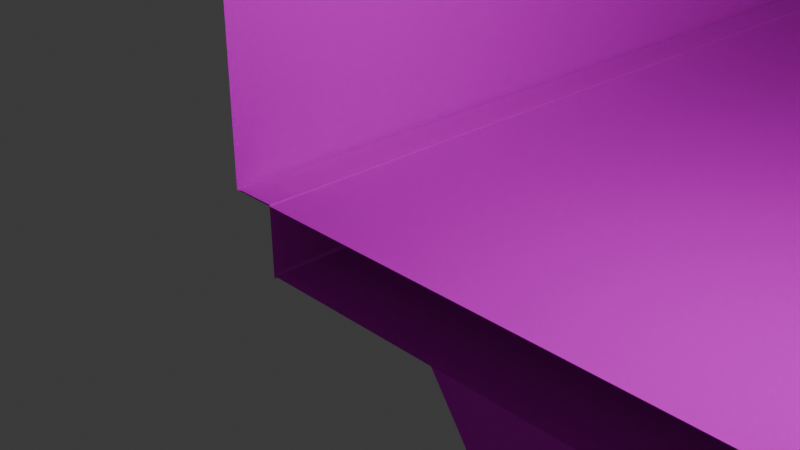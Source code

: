 # Source: jobanwall.blend  (saved by Blender 4.0.36; exported with 4.5.12 LTS)
import bpy
from mathutils import Matrix  # noqa: F401  (used for matrix-valued properties, if any)

bpy.ops.wm.read_factory_settings(use_empty=True)
scene = bpy.context.scene
scene.name = 'Scene'

# ---- collections
col_collection = bpy.data.collections.new('Collection'); scene.collection.children.link(col_collection)

# ---- images (referenced by path relative to the original .blend; pixels are not part of the script)
import os
ASSET_DIR = os.environ.get("B2B_ASSET_DIR", "")  # directory of the original .blend (textures are referenced by path, not embedded)
HERE = os.path.dirname(os.path.abspath(__file__))  # packed textures are extracted next to this script under _unpacked/

def load_image(name, relpath, width, height, colorspace="sRGB"):
    """Load a texture the original file referenced (path relative to the .blend, or extracted next to this script)."""
    p = next((c for c in (os.path.join(HERE, relpath), os.path.join(ASSET_DIR, relpath)) if relpath and os.path.exists(c)), "")
    if p:
        img = bpy.data.images.load(p, check_existing=True)
        img.name = name
    else:  # same state as the original file: an image datablock whose file is absent (Cycles renders it pink)
        img = bpy.data.images.new(name, width, height)
        img.source = "FILE"
        img.filepath = "//" + (relpath or name)
    img.colorspace_settings.name = colorspace
    return img
img_tx04_png_002 = load_image('TX04.png.002', 'TX04.png', 1024, 1024, 'sRGB')
img_tx_png = load_image('TX.png', 'TX.png', 1024, 1024, 'sRGB')
img_joban_png = load_image('joban.png', 'joban.png', 1024, 1024, 'sRGB')
img_tx2_jpg = load_image('TX2.jpg', 'TX2.jpg', 1024, 1024, 'sRGB')

# ---- materials (node trees are filled in below, after node groups)
mat_txmaterial_001 = bpy.data.materials.new('TXMaterial.001')
mat_txmaterial_001.diffuse_color = (1.0, 1.0, 1.0, 1.0)
mat_txmaterial_001.specular_color = (0.0, 0.0, 0.0)
mat_txmaterial_001.specular_intensity = 0.0
mat_txmaterial_002 = bpy.data.materials.new('TXMaterial.002')
mat_txmaterial_002.diffuse_color = (1.0, 1.0, 1.0, 1.0)
mat_txmaterial_002.specular_color = (0.0, 0.0, 0.0)
mat_txmaterial_002.specular_intensity = 0.0
mat_txmaterial_003 = bpy.data.materials.new('TXMaterial.003')
mat_txmaterial_003.diffuse_color = (1.0, 1.0, 1.0, 1.0)
mat_txmaterial_003.specular_color = (0.0, 0.0, 0.0)
mat_txmaterial_003.specular_intensity = 0.0
mat_txmaterial = bpy.data.materials.new('TXMaterial')
mat_txmaterial.diffuse_color = (1.0, 1.0, 1.0, 1.0)
mat_txmaterial.specular_color = (0.0, 0.0, 0.0)
mat_txmaterial.specular_intensity = 0.0
mat_x = bpy.data.materials.new('マテリアル')
mat_x.use_transparent_shadow = False
mat_txmaterial_005 = bpy.data.materials.new('TXMaterial.005')
mat_txmaterial_005.diffuse_color = (1.0, 1.0, 1.0, 1.0)
mat_txmaterial_005.specular_color = (0.0, 0.0, 0.0)
mat_txmaterial_005.specular_intensity = 0.0

# ---- material node trees
mat_txmaterial_001.use_nodes = True; mat_txmaterial_001.node_tree.nodes.clear()
_N = mat_txmaterial_001.node_tree.nodes; _L = mat_txmaterial_001.node_tree.links
n0 = _N.new('ShaderNodeBsdfPrincipled'); n0.name = 'プリンシプルBSDF'; n0.location = (10, 300)
n0.inputs[3].default_value = 1.45
n0.inputs[13].default_value = 0.0
n0.inputs[14].default_value = (0.0, 0.0, 0.0, 1.0)
n0.inputs[27].default_value = (0.0, 0.0, 0.0, 1.0)
n1 = _N.new('ShaderNodeOutputMaterial'); n1.name = 'マテリアル出力'; n1.location = (300, 300)
n2 = _N.new('ShaderNodeTexImage'); n2.name = '画像テクスチャ'; n2.location = (-300, 150)
n2.image = img_tx04_png_002
n3 = _N.new('ShaderNodeMath'); n3.name = 'Math'; n3.location = (0, 0)
n3.hide = True
n3.operation = 'GREATER_THAN'
_L.new(n0.outputs[0], n1.inputs[0])
_L.new(n2.outputs[0], n0.inputs[0])
_L.new(n2.outputs[1], n3.inputs[0])
_L.new(n3.outputs[0], n0.inputs[4])
n1.is_active_output = True
mat_txmaterial_002.use_nodes = True; mat_txmaterial_002.node_tree.nodes.clear()
_N = mat_txmaterial_002.node_tree.nodes; _L = mat_txmaterial_002.node_tree.links
n0 = _N.new('ShaderNodeBsdfPrincipled'); n0.name = 'プリンシプルBSDF'; n0.location = (10, 300)
n0.inputs[3].default_value = 1.45
n0.inputs[13].default_value = 0.0
n0.inputs[14].default_value = (0.0, 0.0, 0.0, 1.0)
n0.inputs[27].default_value = (0.0, 0.0, 0.0, 1.0)
n1 = _N.new('ShaderNodeOutputMaterial'); n1.name = 'マテリアル出力'; n1.location = (300, 300)
n2 = _N.new('ShaderNodeTexImage'); n2.name = '画像テクスチャ'; n2.location = (-300, 150)
n2.image = img_tx_png
n3 = _N.new('ShaderNodeMath'); n3.name = 'Math'; n3.location = (0, 0)
n3.hide = True
n3.operation = 'GREATER_THAN'
_L.new(n0.outputs[0], n1.inputs[0])
_L.new(n2.outputs[0], n0.inputs[0])
_L.new(n2.outputs[1], n3.inputs[0])
_L.new(n3.outputs[0], n0.inputs[4])
n1.is_active_output = True
mat_txmaterial_003.use_nodes = True; mat_txmaterial_003.node_tree.nodes.clear()
_N = mat_txmaterial_003.node_tree.nodes; _L = mat_txmaterial_003.node_tree.links
n0 = _N.new('ShaderNodeBsdfPrincipled'); n0.name = 'プリンシプルBSDF'; n0.location = (10, 300)
n0.inputs[3].default_value = 1.45
n0.inputs[13].default_value = 0.0
n0.inputs[14].default_value = (0.0, 0.0, 0.0, 1.0)
n0.inputs[27].default_value = (0.0, 0.0, 0.0, 1.0)
n1 = _N.new('ShaderNodeOutputMaterial'); n1.name = 'マテリアル出力'; n1.location = (300, 300)
n2 = _N.new('ShaderNodeTexImage'); n2.name = '画像テクスチャ'; n2.location = (-300, 150)
n2.image = img_joban_png
n3 = _N.new('ShaderNodeMath'); n3.name = 'Math'; n3.location = (0, 0)
n3.hide = True
n3.operation = 'GREATER_THAN'
_L.new(n0.outputs[0], n1.inputs[0])
_L.new(n2.outputs[0], n0.inputs[0])
_L.new(n2.outputs[1], n3.inputs[0])
_L.new(n3.outputs[0], n0.inputs[4])
n1.is_active_output = True
mat_txmaterial.use_nodes = True; mat_txmaterial.node_tree.nodes.clear()
_N = mat_txmaterial.node_tree.nodes; _L = mat_txmaterial.node_tree.links
n0 = _N.new('ShaderNodeBsdfPrincipled'); n0.name = 'プリンシプルBSDF'; n0.location = (10, 300)
n0.inputs[3].default_value = 1.45
n0.inputs[13].default_value = 0.0
n0.inputs[14].default_value = (0.0, 0.0, 0.0, 1.0)
n0.inputs[27].default_value = (0.0, 0.0, 0.0, 1.0)
n1 = _N.new('ShaderNodeOutputMaterial'); n1.name = 'マテリアル出力'; n1.location = (300, 300)
n2 = _N.new('ShaderNodeTexImage'); n2.name = '画像テクスチャ'; n2.location = (-300, 150)
n2.image = img_tx2_jpg
n3 = _N.new('ShaderNodeMath'); n3.name = 'Math'; n3.location = (0, 0)
n3.hide = True
n3.operation = 'GREATER_THAN'
_L.new(n0.outputs[0], n1.inputs[0])
_L.new(n2.outputs[0], n0.inputs[0])
_L.new(n2.outputs[1], n3.inputs[0])
_L.new(n3.outputs[0], n0.inputs[4])
n1.is_active_output = True
mat_x.use_nodes = True; mat_x.node_tree.nodes.clear()
_N = mat_x.node_tree.nodes; _L = mat_x.node_tree.links
n0 = _N.new('ShaderNodeBsdfPrincipled'); n0.name = 'プリンシプルBSDF'; n0.location = (10, 300)
n0.inputs[3].default_value = 1.45
n1 = _N.new('ShaderNodeOutputMaterial'); n1.name = 'マテリアル出力'; n1.location = (300, 300)
n2 = _N.new('ShaderNodeTexImage'); n2.name = '画像テクスチャ'; n2.location = (-280, 275)
n2.image = img_tx_png
_L.new(n0.outputs[0], n1.inputs[0])
_L.new(n2.outputs[0], n0.inputs[0])
n1.is_active_output = True
mat_txmaterial_005.use_nodes = True; mat_txmaterial_005.node_tree.nodes.clear()
_N = mat_txmaterial_005.node_tree.nodes; _L = mat_txmaterial_005.node_tree.links
n0 = _N.new('ShaderNodeBsdfPrincipled'); n0.name = 'プリンシプルBSDF'; n0.location = (10, 300)
n0.inputs[3].default_value = 1.45
n0.inputs[13].default_value = 0.0
n0.inputs[14].default_value = (0.0, 0.0, 0.0, 1.0)
n0.inputs[27].default_value = (0.0, 0.0, 0.0, 1.0)
n1 = _N.new('ShaderNodeOutputMaterial'); n1.name = 'マテリアル出力'; n1.location = (300, 300)
n2 = _N.new('ShaderNodeTexImage'); n2.name = '画像テクスチャ'; n2.location = (-300, 150)
n2.image = img_tx04_png_002
n3 = _N.new('ShaderNodeMath'); n3.name = 'Math'; n3.location = (0, 0)
n3.hide = True
n3.operation = 'GREATER_THAN'
_L.new(n0.outputs[0], n1.inputs[0])
_L.new(n2.outputs[0], n0.inputs[0])
_L.new(n2.outputs[1], n3.inputs[0])
_L.new(n3.outputs[0], n0.inputs[4])
n1.is_active_output = True

# ---- world
world_world = bpy.data.worlds.new('World'); scene.world = world_world
world_world.use_nodes = True; world_world.node_tree.nodes.clear()
_N = world_world.node_tree.nodes; _L = world_world.node_tree.links
n0 = _N.new('ShaderNodeOutputWorld'); n0.name = 'World Output'; n0.location = (300, 300)
n1 = _N.new('ShaderNodeBackground'); n1.name = 'Background'; n1.location = (10, 300)
n1.inputs[0].default_value = (0.05088, 0.05088, 0.05088, 1.0)
_L.new(n1.outputs[0], n0.inputs[0])
n0.is_active_output = True
world_world.color = (0.05088, 0.05088, 0.05088)
world_world.use_sun_shadow = False
world_world.sun_shadow_jitter_overblur = 0.0

# ---- cameras
cam_camera = bpy.data.cameras.new('Camera')
cam_camera.clip_end = 100.0
cam_camera.ortho_scale = 7.314

# ---- lights
light_light = bpy.data.lights.new('Light', 'POINT')
light_light.transmission_factor = 0.0
light_light.use_soft_falloff = False
light_light.energy = 1000.0
light_light.shadow_soft_size = 0.1
light_light.shadow_maximum_resolution = 0.006
light_light.use_absolute_resolution = True

# ---- meshes
me_mesh_001 = bpy.data.meshes.new('mesh.001')
me_mesh_001.from_pydata([(-2.872, 4.768e-07, 1.262), (2.945, -4.768e-07, 1.262), (4.529, -4.768e-07, 3.575), (-4.676, 4.768e-07, 3.575), (-2.872, 4.768e-07, -4.837), (2.945, -4.768e-07, -4.837)], [], [(0, 1, 2, 3), (4, 5, 1, 0)])
_uv = me_mesh_001.uv_layers.new(name='UVMap')
_uv.uv.foreach_set('vector', [0.9855, 0.7265, 0.001243, 0.7265, 0.001243, 1.001, 0.9855, 1.001, 0.9855, 0.004054, 0.001243, 0.004054, 0.001243, 0.7265, 0.9855, 0.7265])
me_mesh_001.materials.append(mat_txmaterial_001)
me_mesh_001.update()
me_mesh_002 = bpy.data.meshes.new('mesh.002')
me_mesh_002.from_pydata([(4.775, -12.75, 0.0), (-4.775, -12.75, 0.0), (-4.775, 12.75, 0.0), (4.775, 12.75, 0.0)], [], [(0, 1, 2, 3)])
_uv = me_mesh_002.uv_layers.new(name='UVMap')
_uv.uv.foreach_set('vector', [1.01, 1.0, 0.0, 1.0, 0.0, 0.7822, 1.01, 0.7822])
me_mesh_002.materials.append(mat_txmaterial_002)
me_mesh_002.update()
me_mesh_003 = bpy.data.meshes.new('mesh.003')
me_mesh_003.from_pydata([(9.537e-07, 12.75, -1.313), (-9.537e-07, -12.75, 1.313), (9.537e-07, 12.75, 1.313), (-9.537e-07, -12.75, -1.313), (10.92, 12.75, -1.351), (10.92, -12.75, -1.351)], [], [(0, 1, 2), (3, 1, 0), (3, 5, 4, 0)])
_uv = me_mesh_003.uv_layers.new(name='UVMap')
_uv.uv.foreach_set('vector', [1.002, 0.2991, 0.0, 0.9908, 1.002, 0.9908, 0.0, 0.2991, 0.0, 0.9908, 1.002, 0.2991, 0.7787, 0.004264, 0.7787, 0.2162, 0.244, 0.2162, 0.244, 0.004264])
me_mesh_003.materials.append(mat_txmaterial_003)
me_mesh_003.materials.append(mat_txmaterial)
me_mesh_003.update()
me_mesh_004 = bpy.data.meshes.new('mesh.004')
me_mesh_004.from_pydata([(0.1911, 12.75, 0.3289), (0.1911, -12.75, 0.3289), (-0.3969, -12.75, 0.3255), (-0.3969, 12.75, 0.3255), (0.2058, 12.75, -0.6545), (0.2058, -12.75, -0.6545)], [], [(0, 1, 2, 3), (4, 5, 1, 0)])
_uv = me_mesh_004.uv_layers.new(name='UVMap')
_uv.uv.foreach_set('vector', [0.2086, 0.2754, 0.004417, 0.2754, 0.004417, 0.2876, 0.2086, 0.2876, 0.9982, 0.0, 0.0, 0.0, 0.0, 0.2116, 0.9982, 0.2116])
me_mesh_004.materials.append(mat_x)
me_mesh_004.update()
me_mesh_005 = bpy.data.meshes.new('mesh.005')
me_mesh_005.from_pydata([(0.6061, 1.31, 1.262), (0.5747, -1.39, 1.262), (-1.181, -1.303, 3.575), (-1.181, 1.463, 3.575), (0.6061, 1.31, -4.837), (0.5747, -1.39, -4.837)], [], [(0, 1, 2, 3), (4, 5, 1, 0)])
_uv = me_mesh_005.uv_layers.new(name='UVMap')
_uv.uv.foreach_set('vector', [0.728, 0.00336, 0.728, 1.0, 1.012, 1.0, 1.012, 0.00336, -0.02163, 0.003361, -0.02163, 1.0, 0.728, 1.0, 0.728, 0.00336])
me_mesh_005.materials.append(mat_txmaterial_005)
me_mesh_005.update()
me_mesh_006 = bpy.data.meshes.new('mesh.006')
me_mesh_006.from_pydata([(10.92, 12.75, -1.351), (10.92, -12.75, 3.544), (10.92, 12.75, 3.544), (10.92, -12.75, -1.351)], [], [(1, 2, 0, 3)])
_uv = me_mesh_006.uv_layers.new(name='UVMap')
_uv.uv.foreach_set('vector', [0.0, 0.9956, 1.973, 0.9956, 1.973, 0.0, 0.0, 0.0])
me_mesh_006.materials.append(mat_txmaterial_003)
me_mesh_006.update()

# ---- objects
ob_tx_001 = bpy.data.objects.new('TX.001', me_mesh_001)
ob_tx_002 = bpy.data.objects.new('TX.002', me_mesh_002)
ob_tx_003 = bpy.data.objects.new('TX.003', me_mesh_003)
ob_tx_004 = bpy.data.objects.new('TX.004', me_mesh_004)
ob_tx_005 = bpy.data.objects.new('TX.005', me_mesh_005)
ob_tx_006 = bpy.data.objects.new('TX.006', me_mesh_006)
ob_light = bpy.data.objects.new('Light', light_light)
ob_camera = bpy.data.objects.new('Camera', cam_camera)

# ---- transforms, parenting, visibility, modifiers, constraints
ob_tx_001.location = (2.544, 1.632, -5.163)
ob_tx_002.location = (2.61, 12.75, -1.548)
ob_tx_003.location = (-2.851, 12.75, 0.6875)
ob_tx_004.location = (-2.399, 12.75, -0.9378)
ob_tx_005.location = (-0.9439, 2.902, -5.163)
ob_tx_006.location = (-2.851, 12.75, 0.6875)
ob_light.location = (4.076, 1.005, 5.904)
ob_light.rotation_euler = (0.6503, 0.05522, 1.866)
ob_light.lock_rotations_4d = False
ob_light.empty_display_type = 'ARROWS'
ob_light.color = (0.0, 0.0, 0.0, 0.0)
ob_light.lineart.crease_threshold = 0.0
ob_camera.location = (7.359, -6.926, 4.958)
ob_camera.rotation_euler = (1.109, 0.0, 0.8149)
ob_camera.lock_rotations_4d = False
ob_camera.empty_display_type = 'ARROWS'
ob_camera.color = (0.0, 0.0, 0.0, 0.0)
ob_camera.display_type = 'WIRE'
ob_camera.lineart.crease_threshold = 0.0

# ---- collection membership
scene.collection.objects.link(ob_tx_001)
scene.collection.objects.link(ob_tx_002)
scene.collection.objects.link(ob_tx_003)
scene.collection.objects.link(ob_tx_004)
scene.collection.objects.link(ob_tx_005)
scene.collection.objects.link(ob_tx_006)
col_collection.objects.link(ob_light)
col_collection.objects.link(ob_camera)

# ---- scene / render settings (as saved in the file)
scene.camera = ob_camera
scene.frame_start = 1; scene.frame_end = 250; scene.frame_set(1)
scene.render.engine = 'BLENDER_EEVEE_NEXT'
scene.cycles.sampling_pattern = 'TABULATED_SOBOL'
bpy.context.view_layer.update()
